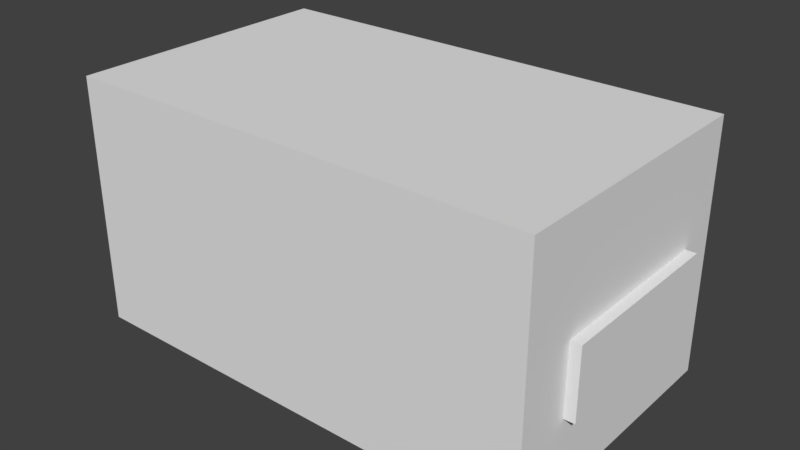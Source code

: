 # Source: RAUM.blend  (saved by Blender 2.78.0; exported with 4.5.12 LTS)
import bpy
from mathutils import Matrix  # noqa: F401  (used for matrix-valued properties, if any)

bpy.ops.wm.read_factory_settings(use_empty=True)
scene = bpy.context.scene
scene.name = 'Scene'

# ---- collections
col_collection_1 = bpy.data.collections.new('Collection 1'); scene.collection.children.link(col_collection_1)

# ---- materials (node trees are filled in below, after node groups)
mat_spiegel = bpy.data.materials.new('Spiegel')
mat_spiegel.alpha_threshold = 0.0
mat_spiegel.roughness = 0.5
mat_beton = bpy.data.materials.new('Beton')
mat_beton.alpha_threshold = 0.0
mat_beton.roughness = 0.5

# ---- material node trees
mat_spiegel.use_nodes = True; mat_spiegel.node_tree.nodes.clear()
_N = mat_spiegel.node_tree.nodes; _L = mat_spiegel.node_tree.links
n0 = _N.new('ShaderNodeOutputMaterial'); n0.name = 'Material Output'; n0.location = (300, 300)
n1 = _N.new('ShaderNodeBsdfDiffuse'); n1.name = 'Diffuse BSDF'; n1.location = (10, 300)
_L.new(n1.outputs[0], n0.inputs[0])
n0.is_active_output = True
mat_beton.use_nodes = True; mat_beton.node_tree.nodes.clear()
_N = mat_beton.node_tree.nodes; _L = mat_beton.node_tree.links
n0 = _N.new('ShaderNodeOutputMaterial'); n0.name = 'Material Output'; n0.location = (300, 300)
n1 = _N.new('ShaderNodeBsdfDiffuse'); n1.name = 'Diffuse BSDF'; n1.location = (10, 300)
_L.new(n1.outputs[0], n0.inputs[0])
n0.is_active_output = True

# ---- world
world_world = bpy.data.worlds.new('World'); scene.world = world_world
world_world.color = (0.05088, 0.05088, 0.05088)
world_world.use_sun_shadow = False
world_world.sun_shadow_jitter_overblur = 0.0
world_world.cycles.sampling_method = 'MANUAL'

# ---- meshes
me_cube_003 = bpy.data.meshes.new('Cube.003')
me_cube_003.from_pydata([(-1.937, -1.203, -1.0), (-1.937, -1.203, 1.0), (-1.937, 1.0, -1.0), (-1.937, 1.0, 1.0), (1.857, -1.203, -1.0), (1.857, -1.203, 1.0), (1.857, 1.0, -1.0), (1.857, 1.0, 1.0), (-1.937, -1.203, -0.4237), (-1.937, 1.0, -0.4237), (1.857, 1.0, -0.4237), (1.857, -1.203, -0.4237), (-1.937, -1.203, 0.1356), (-1.937, 1.0, 0.1356), (1.857, 1.0, 0.1356), (1.857, -1.203, 0.1356), (0.6633, 1.0, -1.0), (0.6633, 1.0, 1.0), (0.6633, -1.203, -1.0), (0.6633, -1.203, 1.0), (0.6633, -1.203, -0.4237), (0.6633, 1.0, -0.4237), (0.6633, -1.203, 0.1356), (0.6633, 1.0, 0.1356), (1.3, 1.0, 1.0), (1.3, -1.203, -1.0), (1.3, 1.0, -0.4237), (1.3, 1.0, 0.1356), (1.3, 1.0, -1.0), (1.3, -1.203, 1.0), (1.3, -1.203, -0.4237), (1.3, -1.203, 0.1356), (-1.937, -0.7566, -1.0), (-1.937, -0.7566, 1.0), (1.857, -0.7566, -1.0), (1.857, -0.7566, 1.0), (1.857, -0.7566, -0.4237), (-1.937, -0.7566, -0.4237), (1.857, -0.7566, 0.1356), (-1.937, -0.7566, 0.1356), (0.6633, -0.7566, 1.0), (0.6633, -0.7566, -1.0), (1.3, -0.7566, 1.0), (1.3, -0.7566, -1.0), (-1.937, 0.6759, 1.0), (1.857, 0.6759, -1.0), (-1.937, 0.6759, -0.4237), (-1.937, 0.6759, 0.1356), (-1.937, 0.6759, -1.0), (1.857, 0.6759, 1.0), (1.857, 0.6759, -0.4237), (1.857, 0.6759, 0.1356), (0.6633, 0.6759, 1.0), (0.6633, 0.6759, -1.0), (1.3, 0.6759, 1.0), (1.3, 0.6759, -1.0), (1.3, 1.084, -1.0), (0.6633, 1.084, -1.0), (0.6633, 1.084, 0.1356), (0.6633, 1.084, -0.4237), (1.3, 1.084, -0.4237), (1.3, 1.084, 0.1356), (1.941, 0.6759, -0.4237), (1.941, -0.7566, -0.4237), (1.941, 0.6759, 0.1356), (1.941, -0.7566, 0.1356)], [], [(47, 13, 3, 44), (27, 14, 7, 24), (38, 15, 5, 35), (22, 12, 1, 19), (43, 25, 4, 34), (40, 19, 1, 33), (18, 0, 8, 20), (34, 4, 11, 36), (28, 6, 10, 26), (48, 2, 9, 46), (20, 8, 12, 22), (36, 11, 15, 38), (26, 10, 14, 27), (46, 9, 13, 47), (9, 21, 23, 13), (30, 20, 22, 31), (2, 16, 21, 9), (25, 18, 20, 30), (42, 29, 19, 40), (32, 0, 18, 41), (31, 22, 19, 29), (13, 23, 17, 3), (15, 31, 29, 5), (35, 5, 29, 42), (4, 25, 30, 11), (11, 30, 31, 15), (26, 60, 56, 28), (28, 56, 57, 16), (41, 18, 25, 43), (23, 27, 24, 17), (53, 41, 43, 55), (49, 35, 42, 54), (48, 32, 41, 53), (54, 42, 40, 52), (8, 37, 39, 12), (51, 64, 65, 38), (0, 32, 37, 8), (45, 34, 36, 50), (52, 40, 33, 44), (55, 43, 34, 45), (51, 38, 35, 49), (12, 39, 33, 1), (14, 51, 49, 7), (28, 55, 45, 6), (17, 52, 44, 3), (6, 45, 50, 10), (10, 50, 51, 14), (24, 54, 52, 17), (2, 48, 53, 16), (7, 49, 54, 24), (16, 53, 55, 28), (37, 46, 47, 39), (32, 48, 46, 37), (39, 47, 44, 33), (59, 60, 61, 58), (57, 56, 60, 59), (16, 57, 59, 21), (21, 59, 58, 23), (23, 58, 61, 27), (27, 61, 60, 26), (62, 63, 65, 64), (38, 65, 63, 36), (36, 63, 62, 50), (50, 62, 64, 51)])
me_cube_003.polygons.foreach_set('material_index', [0, 1, 1, 0, 1, 0, 0, 1, 1, 0, 0, 1, 1, 0, 1, 1, 1, 1, 1, 1, 1, 1, 1, 1, 1, 1, 1, 1, 1, 1, 1, 1, 1, 1, 0, 1, 0, 1, 0, 1, 1, 0, 1, 1, 0, 1, 1, 1, 1, 1, 1, 0, 0, 0, 1, 1, 1, 1, 1, 1, 0, 1, 1, 1])
me_cube_003.materials.append(mat_spiegel)
me_cube_003.materials.append(mat_beton)
me_cube_003.use_remesh_preserve_volume = False
me_cube_003.use_remesh_preserve_attributes = False
me_cube_003.use_mirror_vertex_groups = False
me_cube_003.update()

# ---- objects
ob_cube = bpy.data.objects.new('Cube', me_cube_003)

# ---- transforms, parenting, visibility, modifiers, constraints
ob_cube.location = (0.5311, 0.708, 1.004)
ob_cube.scale = (2.665, 2.665, 2.665)
ob_cube.lineart.crease_threshold = 0.0

# ---- collection membership
col_collection_1.objects.link(ob_cube)

# ---- scene / render settings (as saved in the file)
scene.frame_start = 1; scene.frame_end = 250; scene.frame_set(4)
scene.render.engine = 'CYCLES'
scene.render.resolution_percentage = 50
scene.render.dither_intensity = 0.0
scene.cycles.use_denoising = False
scene.cycles.samples = 128
scene.cycles.sampling_pattern = 'TABULATED_SOBOL'
scene.cycles.light_sampling_threshold = 0.0
scene.cycles.use_adaptive_sampling = False
scene.cycles.use_light_tree = False
scene.cycles.blur_glossy = 0.0
scene.cycles.sample_clamp_indirect = 0.0
scene.view_settings.view_transform = 'Standard'
bpy.context.view_layer.update()

# ---- added for rendering (the .blend has no active camera and no usable light): camera, sun
cam_auto = bpy.data.cameras.new('AutoCamera')
cam_auto.lens = 50.0
cam_auto.sensor_width = 36.0
cam_auto.clip_end = 1000.0
ob_auto_camera = bpy.data.objects.new('AutoCamera', cam_auto)
scene.collection.objects.link(ob_auto_camera)
ob_auto_camera.location = (12.683, -14.027, 10.7212)
ob_auto_camera.rotation_euler = (1.09748, -7.21219e-08, 0.694738)
scene.camera = ob_auto_camera
light_auto_sun = bpy.data.lights.new('AutoSun', 'SUN')
light_auto_sun.energy = 3.0
light_auto_sun.angle = 0.0523599
ob_auto_sun = bpy.data.objects.new('AutoSun', light_auto_sun)
scene.collection.objects.link(ob_auto_sun)
ob_auto_sun.rotation_euler = (0.872665, 0.174533, 0.523599)
bpy.context.view_layer.update()
